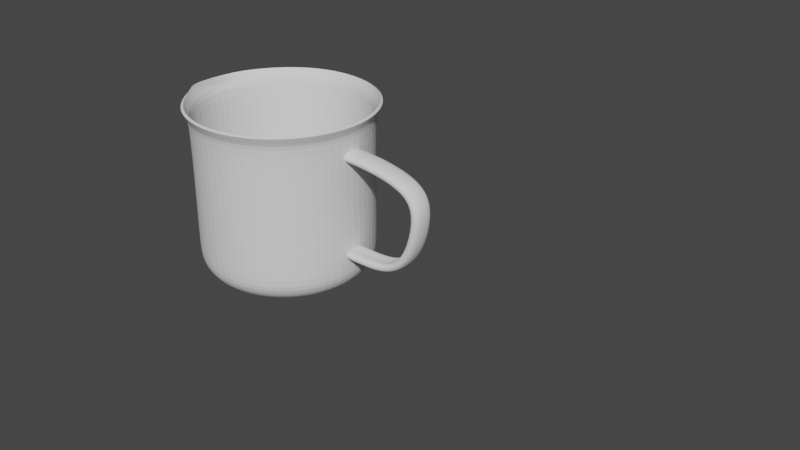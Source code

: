 # Source: blend.blend  (saved by Blender 3.4.6; exported with 4.5.12 LTS)
import bpy
from mathutils import Matrix  # noqa: F401  (used for matrix-valued properties, if any)

bpy.ops.wm.read_factory_settings(use_empty=True)
scene = bpy.context.scene
scene.name = 'Scene'

# ---- world
world_world = bpy.data.worlds.new('World'); scene.world = world_world
world_world.use_nodes = True; world_world.node_tree.nodes.clear()
_N = world_world.node_tree.nodes; _L = world_world.node_tree.links
n0 = _N.new('ShaderNodeOutputWorld'); n0.name = 'World Output'; n0.location = (300, 300)
n1 = _N.new('ShaderNodeBackground'); n1.name = 'Background'; n1.location = (10, 300)
n1.inputs[0].default_value = (0.05088, 0.05088, 0.05088, 1.0)
_L.new(n1.outputs[0], n0.inputs[0])
n0.is_active_output = True
world_world.color = (0.05088, 0.05088, 0.05088)
world_world.use_sun_shadow = False
world_world.sun_shadow_jitter_overblur = 0.0

# ---- meshes
me_x = bpy.data.meshes.new('柱体')
me_x.from_pydata([(1.163e-09, 1.078, 1.0), (0.4125, 0.996, 1.0), (0.7623, 0.7623, 1.0), (0.996, 0.4125, 1.0), (1.078, 8.722e-10, 1.0), (0.996, -0.4125, 1.0), (0.7623, -0.7623, 1.0), (0.4125, -0.996, 1.0), (1.163e-09, -1.078, 1.0), (-0.4125, -0.996, 1.0), (-0.7623, -0.7623, 1.0), (-0.996, -0.4125, 1.0), (-1.385, 5.105e-09, 0.8504), (-0.996, 0.4125, 1.0), (-0.7623, 0.7623, 1.0), (-0.4125, 0.996, 1.0), (3.411e-09, 0.6128, -0.9063), (0.0, 1.0, -0.7594), (8.528e-10, 0.8499, -0.9325), (0.2345, 0.5661, -0.9063), (0.3827, 0.9239, -0.7594), (0.3253, 0.7852, -0.9325), (0.4333, 0.4333, -0.9063), (0.7071, 0.7071, -0.7594), (0.601, 0.601, -0.9325), (0.5661, 0.2345, -0.9063), (0.9239, 0.3827, -0.7594), (0.7852, 0.3253, -0.9325), (0.6128, -4.039e-09, -0.9063), (1.0, 0.0, -0.7594), (0.8499, -1.481e-09, -0.9325), (0.5661, -0.2345, -0.9063), (0.9239, -0.3827, -0.7594), (0.7852, -0.3253, -0.9325), (0.4333, -0.4333, -0.9063), (0.7071, -0.7071, -0.7594), (0.601, -0.601, -0.9325), (0.2345, -0.5661, -0.9063), (0.3827, -0.9239, -0.7594), (0.3253, -0.7852, -0.9325), (-3.411e-09, -0.6128, -0.9063), (0.0, -1.0, -0.7594), (-8.528e-10, -0.8499, -0.9325), (-0.2345, -0.5661, -0.9063), (-0.3827, -0.9239, -0.7594), (-0.3253, -0.7852, -0.9325), (-0.4333, -0.4333, -0.9063), (-0.7071, -0.7071, -0.7594), (-0.601, -0.601, -0.9325), (-0.5661, -0.2345, -0.9063), (-0.9239, -0.3827, -0.7594), (-0.7852, -0.3253, -0.9325), (-0.6128, 2.784e-09, -0.9063), (-1.0, 0.0, -0.7594), (-0.8499, 2.25e-10, -0.9325), (-0.5661, 0.2345, -0.9063), (-0.9239, 0.3827, -0.7594), (-0.7852, 0.3253, -0.9325), (-0.4333, 0.4333, -0.9063), (-0.7071, 0.7071, -0.7594), (-0.601, 0.601, -0.9325), (-0.2345, 0.5661, -0.9063), (-0.3827, 0.9239, -0.7594), (-0.3253, 0.7852, -0.9325), (0.0, 1.0, -0.5376), (0.3827, 0.9239, -0.5376), (-0.3827, 0.9239, -0.5376), (0.7071, 0.7071, -0.5376), (0.9239, 0.3827, -0.5376), (1.0, 0.0, -0.5376), (0.9239, -0.3827, -0.5376), (0.7071, -0.7071, -0.5376), (0.3827, -0.9239, -0.5376), (0.0, -1.0, -0.5376), (-0.3827, -0.9239, -0.5376), (-0.7071, -0.7071, -0.5376), (-0.9239, -0.3827, -0.5376), (-1.0, 0.0, -0.5376), (-0.9239, 0.3827, -0.5376), (-0.7071, 0.7071, -0.5376), (0.2645, 0.6385, -0.9063), (3.411e-09, 0.6911, -0.9063), (0.4887, 0.4887, -0.9063), (0.6385, 0.2645, -0.9063), (0.6911, -4.039e-09, -0.9063), (0.6385, -0.2645, -0.9063), (0.4887, -0.4887, -0.9063), (0.2645, -0.6385, -0.9063), (-3.411e-09, -0.6911, -0.9063), (-0.2645, -0.6385, -0.9063), (-0.4887, -0.4887, -0.9063), (-0.6385, -0.2645, -0.9063), (-0.6911, 2.784e-09, -0.9063), (-0.6385, 0.2645, -0.9063), (-0.4887, 0.4887, -0.9063), (-0.2645, 0.6385, -0.9063), (0.0, 1.0, 0.8462), (-0.3827, 0.9239, 0.8462), (0.3827, 0.9239, 0.8462), (0.7071, 0.7071, 0.8462), (0.9239, 0.3827, 0.8462), (1.0, 0.0, 0.8462), (0.9239, -0.3827, 0.8462), (0.7071, -0.7071, 0.8462), (0.3827, -0.9239, 0.8462), (0.0, -1.0, 0.8462), (-0.3827, -0.9239, 0.8462), (-0.7071, -0.7071, 0.8462), (-0.9239, -0.3827, 0.8462), (-0.9921, -3.174e-09, 0.8699), (-0.9239, 0.3827, 0.8462), (-0.7071, 0.7071, 0.8462), (5.815e-10, 1.039, 0.9231), (-0.3976, 0.9599, 0.9231), (0.3976, 0.9599, 0.9231), (0.7347, 0.7347, 0.9231), (0.9599, 0.3976, 0.9231), (1.039, 4.361e-10, 0.9231), (0.9599, -0.3976, 0.9231), (0.7347, -0.7347, 0.9231), (0.3976, -0.9599, 0.9231), (5.815e-10, -1.039, 0.9231), (-0.3976, -0.9599, 0.9231), (-0.7347, -0.7347, 0.9231), (-0.9599, -0.3976, 0.9231), (-1.059, -5.913e-09, 0.9113), (-0.9599, 0.3976, 0.9231), (-0.7347, 0.7347, 0.9231)], [], [(113, 15, 0, 112), (115, 2, 3, 116), (116, 3, 4, 117), (117, 4, 5, 118), (118, 5, 6, 119), (119, 6, 7, 120), (120, 7, 8, 121), (121, 8, 9, 122), (122, 9, 10, 123), (123, 10, 11, 124), (124, 11, 12, 125), (125, 12, 13, 126), (126, 13, 14, 127), (127, 14, 15, 113), (114, 1, 2, 115), (112, 0, 1, 114), (17, 20, 21, 18), (18, 21, 80, 81), (20, 23, 24, 21), (21, 24, 82, 80), (23, 26, 27, 24), (24, 27, 83, 82), (26, 29, 30, 27), (27, 30, 84, 83), (29, 32, 33, 30), (30, 33, 85, 84), (32, 35, 36, 33), (33, 36, 86, 85), (35, 38, 39, 36), (36, 39, 87, 86), (38, 41, 42, 39), (39, 42, 88, 87), (41, 44, 45, 42), (42, 45, 89, 88), (44, 47, 48, 45), (45, 48, 90, 89), (47, 50, 51, 48), (48, 51, 91, 90), (50, 53, 54, 51), (51, 54, 92, 91), (53, 56, 57, 54), (54, 57, 93, 92), (56, 59, 60, 57), (57, 60, 94, 93), (59, 62, 63, 60), (60, 63, 95, 94), (62, 17, 18, 63), (63, 18, 81, 95), (16, 19, 22, 25, 28, 31, 34, 37, 40, 43, 46, 49, 52, 55, 58, 61), (17, 64, 65, 20), (20, 65, 67, 23), (59, 79, 66, 62), (56, 78, 79, 59), (53, 77, 78, 56), (50, 76, 77, 53), (47, 75, 76, 50), (44, 74, 75, 47), (41, 73, 74, 44), (38, 72, 73, 41), (35, 71, 72, 38), (32, 70, 71, 35), (29, 69, 70, 32), (26, 68, 69, 29), (23, 67, 68, 26), (62, 66, 64, 17), (19, 16, 81, 80), (22, 19, 80, 82), (25, 22, 82, 83), (28, 25, 83, 84), (31, 28, 84, 85), (34, 31, 85, 86), (37, 34, 86, 87), (40, 37, 87, 88), (43, 40, 88, 89), (46, 43, 89, 90), (49, 46, 90, 91), (52, 49, 91, 92), (55, 52, 92, 93), (58, 55, 93, 94), (61, 58, 94, 95), (16, 61, 95, 81), (64, 96, 98, 65), (65, 98, 99, 67), (79, 111, 97, 66), (78, 110, 111, 79), (77, 109, 110, 78), (76, 108, 109, 77), (75, 107, 108, 76), (74, 106, 107, 75), (73, 105, 106, 74), (72, 104, 105, 73), (71, 103, 104, 72), (70, 102, 103, 71), (69, 101, 102, 70), (68, 100, 101, 69), (67, 99, 100, 68), (66, 97, 96, 64), (96, 112, 114, 98), (98, 114, 115, 99), (111, 127, 113, 97), (110, 126, 127, 111), (109, 125, 126, 110), (108, 124, 125, 109), (107, 123, 124, 108), (106, 122, 123, 107), (105, 121, 122, 106), (104, 120, 121, 105), (103, 119, 120, 104), (102, 118, 119, 103), (101, 117, 118, 102), (100, 116, 117, 101), (99, 115, 116, 100), (97, 113, 112, 96)])
_uv = me_x.uv_layers.new(name='UV 贴图')
_uv.uv.foreach_set('vector', [0.0625, 0.9808, 0.0625, 1.0, 0.0, 1.0, 0.0, 0.9808, 0.875, 0.9808, 0.875, 1.0, 0.8125, 1.0, 0.8125, 0.9808, 0.8125, 0.9808, 0.8125, 1.0, 0.75, 1.0, 0.75, 0.9808, 0.75, 0.9808, 0.75, 1.0, 0.6875, 1.0, 0.6875, 0.9808, 0.6875, 0.9808, 0.6875, 1.0, 0.625, 1.0, 0.625, 0.9808, 0.625, 0.9808, 0.625, 1.0, 0.5625, 1.0, 0.5625, 0.9808, 0.5625, 0.9808, 0.5625, 1.0, 0.5, 1.0, 0.5, 0.9808, 0.5, 0.9808, 0.5, 1.0, 0.4375, 1.0, 0.4375, 0.9808, 0.4375, 0.9808, 0.4375, 1.0, 0.375, 1.0, 0.375, 0.9808, 0.375, 0.9808, 0.375, 1.0, 0.3125, 1.0, 0.3125, 0.9808, 0.3125, 0.9808, 0.3125, 1.0, 0.25, 1.0, 0.25, 0.9808, 0.25, 0.9808, 0.25, 1.0, 0.1875, 1.0, 0.1875, 0.9808, 0.1875, 0.9808, 0.1875, 1.0, 0.125, 1.0, 0.125, 0.9808, 0.125, 0.9808, 0.125, 1.0, 0.0625, 1.0, 0.0625, 0.9808, 0.9375, 0.9808, 0.9375, 1.0, 0.875, 1.0, 0.875, 0.9808, 1.0, 0.9808, 1.0, 1.0, 0.9375, 1.0, 0.9375, 0.9808, 1.0, 0.5601, 0.9375, 0.5601, 0.9397, 0.5, 0.9978, 0.5, 0.7533, 0.4893, 0.8385, 0.4724, 0.8193, 0.4173, 0.75, 0.4311, 0.9375, 0.5601, 0.875, 0.5601, 0.8772, 0.5, 0.9353, 0.5, 0.8446, 0.4699, 0.9169, 0.4216, 0.8781, 0.3781, 0.8193, 0.4173, 0.875, 0.5601, 0.8125, 0.5601, 0.8147, 0.5, 0.8728, 0.5, 0.9216, 0.4169, 0.9699, 0.3446, 0.9173, 0.3193, 0.8781, 0.3781, 0.8125, 0.5601, 0.75, 0.5601, 0.7522, 0.5, 0.8103, 0.5, 0.9724, 0.3385, 0.9893, 0.2533, 0.9311, 0.25, 0.9173, 0.3193, 0.75, 0.5601, 0.6875, 0.5601, 0.6897, 0.5, 0.7478, 0.5, 0.9893, 0.2467, 0.9724, 0.1615, 0.9173, 0.1807, 0.9311, 0.25, 0.6875, 0.5601, 0.625, 0.5601, 0.6272, 0.5, 0.6853, 0.5, 0.9699, 0.1554, 0.9216, 0.08309, 0.8781, 0.1219, 0.9173, 0.1807, 0.625, 0.5601, 0.5625, 0.5601, 0.5647, 0.5, 0.6228, 0.5, 0.9169, 0.07843, 0.8446, 0.03014, 0.8193, 0.08265, 0.8781, 0.1219, 0.5625, 0.5601, 0.5, 0.5601, 0.5022, 0.5, 0.5603, 0.5, 0.8385, 0.02761, 0.7533, 0.01066, 0.75, 0.06886, 0.8193, 0.08265, 0.5, 0.5601, 0.4375, 0.5601, 0.4397, 0.5, 0.4978, 0.5, 0.7467, 0.01066, 0.6615, 0.02761, 0.6807, 0.08265, 0.75, 0.06886, 0.4375, 0.5601, 0.375, 0.5601, 0.3772, 0.5, 0.4353, 0.5, 0.6554, 0.03014, 0.5831, 0.07843, 0.6219, 0.1219, 0.6807, 0.08265, 0.375, 0.5601, 0.3125, 0.5601, 0.3147, 0.5, 0.3728, 0.5, 0.5784, 0.08309, 0.5301, 0.1554, 0.5827, 0.1807, 0.6219, 0.1219, 0.3125, 0.5601, 0.25, 0.5601, 0.2522, 0.5, 0.3103, 0.5, 0.5276, 0.1615, 0.5107, 0.2467, 0.5689, 0.25, 0.5827, 0.1807, 0.25, 0.5601, 0.1875, 0.5601, 0.1897, 0.5, 0.2478, 0.5, 0.5107, 0.2533, 0.5276, 0.3385, 0.5827, 0.3193, 0.5689, 0.25, 0.1875, 0.5601, 0.125, 0.5601, 0.1272, 0.5, 0.1853, 0.5, 0.5301, 0.3446, 0.5784, 0.4169, 0.6219, 0.3781, 0.5827, 0.3193, 0.125, 0.5601, 0.0625, 0.5601, 0.06474, 0.5, 0.1228, 0.5, 0.5831, 0.4216, 0.6554, 0.4699, 0.6807, 0.4173, 0.6219, 0.3781, 0.0625, 0.5601, 0.0, 0.5601, 0.002245, 0.5, 0.06026, 0.5, 0.6615, 0.4724, 0.7467, 0.4893, 0.75, 0.4311, 0.6807, 0.4173, 0.75, 0.4106, 0.8115, 0.3984, 0.8636, 0.3636, 0.8984, 0.3115, 0.9106, 0.25, 0.8984, 0.1885, 0.8636, 0.1364, 0.8115, 0.1016, 0.75, 0.0894, 0.6885, 0.1016, 0.6364, 0.1364, 0.6016, 0.1885, 0.5894, 0.25, 0.6016, 0.3115, 0.6364, 0.3636, 0.6885, 0.3984, 1.0, 0.5601, 1.0, 0.6156, 0.9375, 0.6156, 0.9375, 0.5601, 0.9375, 0.5601, 0.9375, 0.6156, 0.875, 0.6156, 0.875, 0.5601, 0.125, 0.5601, 0.125, 0.6156, 0.0625, 0.6156, 0.0625, 0.5601, 0.1875, 0.5601, 0.1875, 0.6156, 0.125, 0.6156, 0.125, 0.5601, 0.25, 0.5601, 0.25, 0.6156, 0.1875, 0.6156, 0.1875, 0.5601, 0.3125, 0.5601, 0.3125, 0.6156, 0.25, 0.6156, 0.25, 0.5601, 0.375, 0.5601, 0.375, 0.6156, 0.3125, 0.6156, 0.3125, 0.5601, 0.4375, 0.5601, 0.4375, 0.6156, 0.375, 0.6156, 0.375, 0.5601, 0.5, 0.5601, 0.5, 0.6156, 0.4375, 0.6156, 0.4375, 0.5601, 0.5625, 0.5601, 0.5625, 0.6156, 0.5, 0.6156, 0.5, 0.5601, 0.625, 0.5601, 0.625, 0.6156, 0.5625, 0.6156, 0.5625, 0.5601, 0.6875, 0.5601, 0.6875, 0.6156, 0.625, 0.6156, 0.625, 0.5601, 0.75, 0.5601, 0.75, 0.6156, 0.6875, 0.6156, 0.6875, 0.5601, 0.8125, 0.5601, 0.8125, 0.6156, 0.75, 0.6156, 0.75, 0.5601, 0.875, 0.5601, 0.875, 0.6156, 0.8125, 0.6156, 0.8125, 0.5601, 0.0625, 0.5601, 0.0625, 0.6156, 0.0, 0.6156, 0.0, 0.5601, 0.8115, 0.3984, 0.75, 0.4106, 0.75, 0.4311, 0.8193, 0.4173, 0.8636, 0.3636, 0.8115, 0.3984, 0.8193, 0.4173, 0.8781, 0.3781, 0.8984, 0.3115, 0.8636, 0.3636, 0.8781, 0.3781, 0.9173, 0.3193, 0.9106, 0.25, 0.8984, 0.3115, 0.9173, 0.3193, 0.9311, 0.25, 0.8984, 0.1885, 0.9106, 0.25, 0.9311, 0.25, 0.9173, 0.1807, 0.8636, 0.1364, 0.8984, 0.1885, 0.9173, 0.1807, 0.8781, 0.1219, 0.8115, 0.1016, 0.8636, 0.1364, 0.8781, 0.1219, 0.8193, 0.08265, 0.75, 0.0894, 0.8115, 0.1016, 0.8193, 0.08265, 0.75, 0.06886, 0.6885, 0.1016, 0.75, 0.0894, 0.75, 0.06886, 0.6807, 0.08265, 0.6364, 0.1364, 0.6885, 0.1016, 0.6807, 0.08265, 0.6219, 0.1219, 0.6016, 0.1885, 0.6364, 0.1364, 0.6219, 0.1219, 0.5827, 0.1807, 0.5894, 0.25, 0.6016, 0.1885, 0.5827, 0.1807, 0.5689, 0.25, 0.6016, 0.3115, 0.5894, 0.25, 0.5689, 0.25, 0.5827, 0.3193, 0.6364, 0.3636, 0.6016, 0.3115, 0.5827, 0.3193, 0.6219, 0.3781, 0.6885, 0.3984, 0.6364, 0.3636, 0.6219, 0.3781, 0.6807, 0.4173, 0.75, 0.4106, 0.6885, 0.3984, 0.6807, 0.4173, 0.75, 0.4311, 1.0, 0.6156, 1.0, 0.9616, 0.9375, 0.9616, 0.9375, 0.6156, 0.9375, 0.6156, 0.9375, 0.9616, 0.875, 0.9616, 0.875, 0.6156, 0.125, 0.6156, 0.125, 0.9616, 0.0625, 0.9616, 0.0625, 0.6156, 0.1875, 0.6156, 0.1875, 0.9616, 0.125, 0.9616, 0.125, 0.6156, 0.25, 0.6156, 0.25, 0.9616, 0.1875, 0.9616, 0.1875, 0.6156, 0.3125, 0.6156, 0.3125, 0.9616, 0.25, 0.9616, 0.25, 0.6156, 0.375, 0.6156, 0.375, 0.9616, 0.3125, 0.9616, 0.3125, 0.6156, 0.4375, 0.6156, 0.4375, 0.9616, 0.375, 0.9616, 0.375, 0.6156, 0.5, 0.6156, 0.5, 0.9616, 0.4375, 0.9616, 0.4375, 0.6156, 0.5625, 0.6156, 0.5625, 0.9616, 0.5, 0.9616, 0.5, 0.6156, 0.625, 0.6156, 0.625, 0.9616, 0.5625, 0.9616, 0.5625, 0.6156, 0.6875, 0.6156, 0.6875, 0.9616, 0.625, 0.9616, 0.625, 0.6156, 0.75, 0.6156, 0.75, 0.9616, 0.6875, 0.9616, 0.6875, 0.6156, 0.8125, 0.6156, 0.8125, 0.9616, 0.75, 0.9616, 0.75, 0.6156, 0.875, 0.6156, 0.875, 0.9616, 0.8125, 0.9616, 0.8125, 0.6156, 0.0625, 0.6156, 0.0625, 0.9616, 0.0, 0.9616, 0.0, 0.6156, 1.0, 0.9616, 1.0, 0.9808, 0.9375, 0.9808, 0.9375, 0.9616, 0.9375, 0.9616, 0.9375, 0.9808, 0.875, 0.9808, 0.875, 0.9616, 0.125, 0.9616, 0.125, 0.9808, 0.0625, 0.9808, 0.0625, 0.9616, 0.1875, 0.9616, 0.1875, 0.9808, 0.125, 0.9808, 0.125, 0.9616, 0.25, 0.9616, 0.25, 0.9808, 0.1875, 0.9808, 0.1875, 0.9616, 0.3125, 0.9616, 0.3125, 0.9808, 0.25, 0.9808, 0.25, 0.9616, 0.375, 0.9616, 0.375, 0.9808, 0.3125, 0.9808, 0.3125, 0.9616, 0.4375, 0.9616, 0.4375, 0.9808, 0.375, 0.9808, 0.375, 0.9616, 0.5, 0.9616, 0.5, 0.9808, 0.4375, 0.9808, 0.4375, 0.9616, 0.5625, 0.9616, 0.5625, 0.9808, 0.5, 0.9808, 0.5, 0.9616, 0.625, 0.9616, 0.625, 0.9808, 0.5625, 0.9808, 0.5625, 0.9616, 0.6875, 0.9616, 0.6875, 0.9808, 0.625, 0.9808, 0.625, 0.9616, 0.75, 0.9616, 0.75, 0.9808, 0.6875, 0.9808, 0.6875, 0.9616, 0.8125, 0.9616, 0.8125, 0.9808, 0.75, 0.9808, 0.75, 0.9616, 0.875, 0.9616, 0.875, 0.9808, 0.8125, 0.9808, 0.8125, 0.9616, 0.0625, 0.9616, 0.0625, 0.9808, 0.0, 0.9808, 0.0, 0.9616])
me_x.update()

# ---- curves / text
cu_nurbs = bpy.data.curves.new('NURBS 路径', 'CURVE')
cu_nurbs.dimensions = '3D'
_sp = cu_nurbs.splines.new('NURBS'); _sp.points.add(6)
_sp.points.foreach_set('co', [-0.8206, -7.771e-08, 0.5784, 1.0, -0.6054, -7.758e-08, 0.5774, 1.0, 0.1349, -6.715e-08, 0.4998, 1.0, 0.1363, -2.716e-08, 0.2021, 1.0, -0.03202, 7.771e-08, -0.5784, 1.0, -0.5094, 7.049e-08, -0.5247, 1.0, -0.7964, 6.945e-08, -0.5169, 1.0])
_sp.order_u = 5
_sp.order_v = 0
_sp.use_endpoint_u = True
cu_nurbs.use_path = True
cu_nurbs.bevel_mode = 'OBJECT'
cu_nurbs.bevel_depth = 0.1
cu_nurbs.fill_mode = 'FULL'
cu_x = bpy.data.curves.new('贝塞尔圆', 'CURVE')
cu_x.dimensions = '3D'
_sp = cu_x.splines.new('BEZIER'); _sp.bezier_points.add(3)
_sp.bezier_points.foreach_set('co', [-0.124, -5.519e-23, 2.49e-14, 0.0, 0.06765, 2.462e-09, 0.124, -5.519e-23, 2.49e-14, 0.0, -0.02975, -4.119e-09])
_sp.bezier_points.foreach_set('handle_left', [-0.1174, -0.04935, -3.446e-09, -0.05751, 0.06765, 2.462e-09, 0.1312, 0.05466, 3.817e-09, 0.04978, -0.02975, -4.119e-09])
_sp.bezier_points.foreach_set('handle_right', [-0.1312, 0.05466, 3.817e-09, 0.05751, 0.06765, 2.462e-09, 0.1174, -0.04935, -3.446e-09, -0.04978, -0.02975, -4.119e-09])
for _p, _l, _r in zip(_sp.bezier_points, ['AUTO', 'ALIGNED', 'AUTO', 'AUTO'], ['AUTO', 'ALIGNED', 'AUTO', 'AUTO']): _p.handle_left_type = _l; _p.handle_right_type = _r
_sp.order_u = 0
_sp.order_v = 0
_sp.use_cyclic_u = True
cu_x.use_path = True
cu_x.fill_mode = 'FULL'

# ---- objects
ob_x = bpy.data.objects.new('柱体', me_x)
ob_nurbs = bpy.data.objects.new('NURBS 路径', cu_nurbs)
ob_x_1 = bpy.data.objects.new('贝塞尔圆', cu_x)

# ---- transforms, parenting, visibility, modifiers, constraints
ob_x.location = (0.0, 0.0, 1.774)
_m = ob_x.modifiers.new('细分', 'SUBSURF')
_m.levels = 3
_m = ob_x.modifiers.new('实体化', 'SOLIDIFY')
_m.thickness = 0.03
ob_nurbs.location = (1.769, -2.468e-07, 1.837)
ob_x_1.location = (3.334, -2.667e-07, 1.985)
ob_x_1.rotation_euler = (1.571, -0.0, 0.0)
cu_nurbs.bevel_object = ob_x_1

# ---- collection membership
scene.collection.objects.link(ob_x)
scene.collection.objects.link(ob_nurbs)
scene.collection.objects.link(ob_x_1)

# ---- scene / render settings (as saved in the file)
scene.frame_start = 1; scene.frame_end = 250; scene.frame_set(1)
scene.render.engine = 'BLENDER_EEVEE_NEXT'
scene.cycles.sampling_pattern = 'TABULATED_SOBOL'
scene.cycles.use_light_tree = False
scene.view_settings.view_transform = 'Filmic'
bpy.context.view_layer.update()

# ---- added for rendering (the .blend has no active camera and no usable light): camera, sun
cam_auto = bpy.data.cameras.new('AutoCamera')
cam_auto.lens = 50.0
cam_auto.sensor_width = 36.0
cam_auto.clip_end = 1000.0
ob_auto_camera = bpy.data.objects.new('AutoCamera', cam_auto)
scene.collection.objects.link(ob_auto_camera)
ob_auto_camera.location = (7.94668, -7.61548, 6.9142)
ob_auto_camera.rotation_euler = (1.09748, -7.21219e-08, 0.694738)
scene.camera = ob_auto_camera
light_auto_sun = bpy.data.lights.new('AutoSun', 'SUN')
light_auto_sun.energy = 3.0
light_auto_sun.angle = 0.0523599
ob_auto_sun = bpy.data.objects.new('AutoSun', light_auto_sun)
scene.collection.objects.link(ob_auto_sun)
ob_auto_sun.rotation_euler = (0.872665, 0.174533, 0.523599)
bpy.context.view_layer.update()
